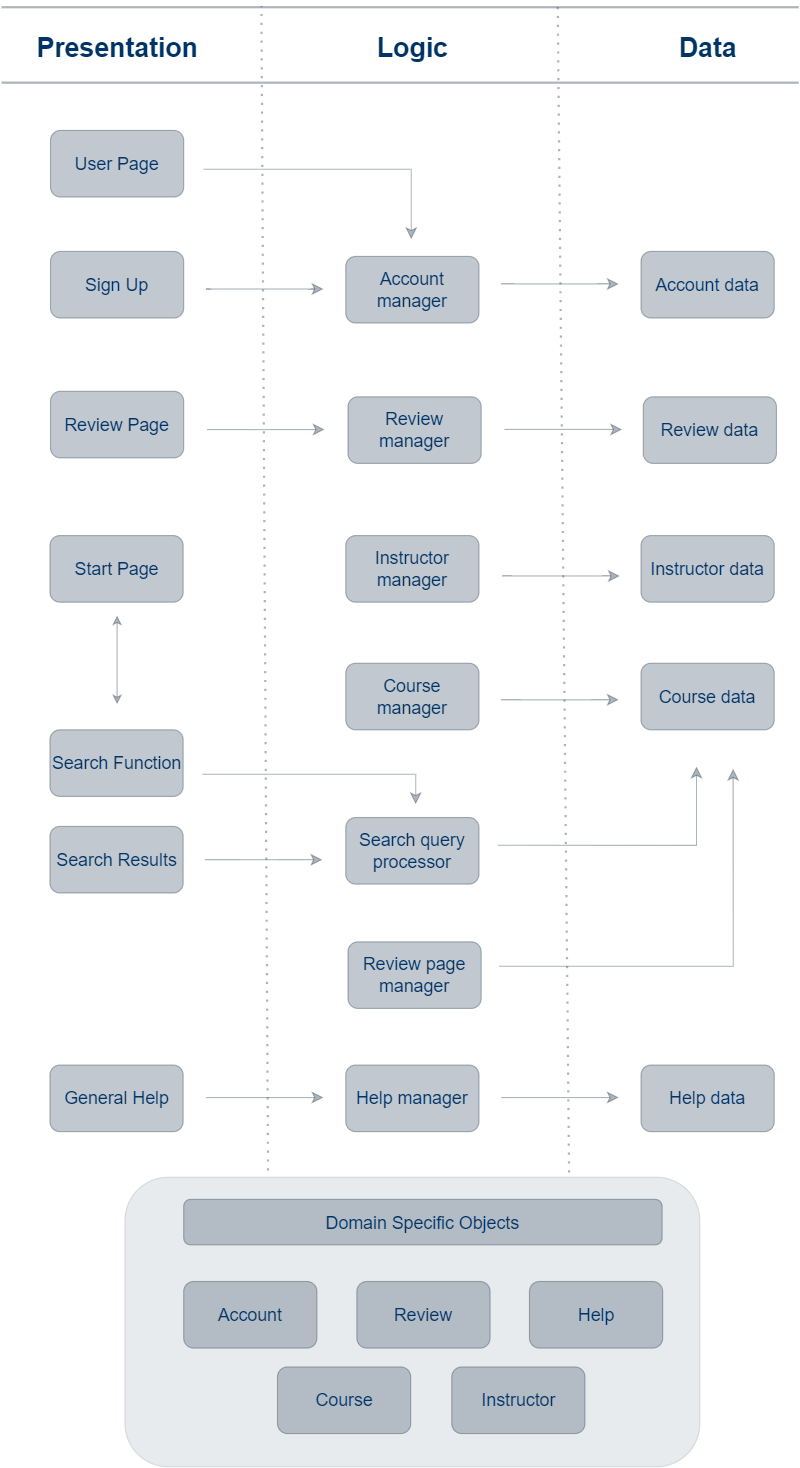

The diagram above was exported from draw.io. Its source (the exported page's mxGraphModel, read from the mxfile embedded in the PNG):
<mxGraphModel dx="2607" dy="1373" grid="0" gridSize="10" guides="1" tooltips="1" connect="1" arrows="1" fold="1" page="0" pageScale="1" pageWidth="850" pageHeight="1100" background="#FFFFFF" math="0" shadow="0">
  <root>
    <mxCell id="0" />
    <mxCell id="1" parent="0" />
    <mxCell id="VRKhqQgsWaYUjROwmrF9-35" value="Account manager" style="rounded=1;whiteSpace=wrap;html=1;fontSize=16;fillColor=#647687;strokeColor=#314354;fontColor=#003366;opacity=40;" parent="1" vertex="1">
      <mxGeometry x="641" y="313.5" width="120" height="60" as="geometry" />
    </mxCell>
    <mxCell id="VRKhqQgsWaYUjROwmrF9-37" value="Review manager" style="rounded=1;whiteSpace=wrap;html=1;fontSize=16;fillColor=#647687;strokeColor=#314354;fontColor=#003366;opacity=40;" parent="1" vertex="1">
      <mxGeometry x="643" y="440" width="120" height="60" as="geometry" />
    </mxCell>
    <mxCell id="VRKhqQgsWaYUjROwmrF9-39" value="Course manager" style="rounded=1;whiteSpace=wrap;html=1;fontSize=16;fillColor=#647687;strokeColor=#314354;fontColor=#003366;opacity=40;" parent="1" vertex="1">
      <mxGeometry x="641" y="680" width="120" height="60" as="geometry" />
    </mxCell>
    <mxCell id="VRKhqQgsWaYUjROwmrF9-40" value="Instructor manager" style="rounded=1;whiteSpace=wrap;html=1;fontSize=16;fillColor=#647687;strokeColor=#314354;fontColor=#003366;opacity=40;" parent="1" vertex="1">
      <mxGeometry x="641" y="565" width="120" height="60" as="geometry" />
    </mxCell>
    <mxCell id="VRKhqQgsWaYUjROwmrF9-41" value="Search query processor" style="rounded=1;whiteSpace=wrap;html=1;fontSize=16;fillColor=#647687;strokeColor=#314354;fontColor=#003366;opacity=40;" parent="1" vertex="1">
      <mxGeometry x="641" y="819" width="120" height="60" as="geometry" />
    </mxCell>
    <mxCell id="VRKhqQgsWaYUjROwmrF9-42" value="Review page manager" style="rounded=1;whiteSpace=wrap;html=1;fontSize=16;fillColor=#647687;strokeColor=#314354;fontColor=#003366;opacity=40;" parent="1" vertex="1">
      <mxGeometry x="643" y="931" width="120" height="60" as="geometry" />
    </mxCell>
    <mxCell id="VRKhqQgsWaYUjROwmrF9-44" value="Help manager" style="rounded=1;whiteSpace=wrap;html=1;fontSize=16;fillColor=#647687;strokeColor=#314354;fontColor=#003366;opacity=40;" parent="1" vertex="1">
      <mxGeometry x="641" y="1042" width="120" height="60" as="geometry" />
    </mxCell>
    <mxCell id="VRKhqQgsWaYUjROwmrF9-45" value="Account data" style="rounded=1;whiteSpace=wrap;html=1;fontSize=16;fillColor=#647687;strokeColor=#314354;fontColor=#003366;opacity=40;" parent="1" vertex="1">
      <mxGeometry x="907" y="309" width="120" height="60" as="geometry" />
    </mxCell>
    <mxCell id="VRKhqQgsWaYUjROwmrF9-47" value="Review data" style="rounded=1;whiteSpace=wrap;html=1;fontSize=16;fillColor=#647687;strokeColor=#314354;fontColor=#003366;opacity=40;" parent="1" vertex="1">
      <mxGeometry x="909" y="440" width="120" height="60" as="geometry" />
    </mxCell>
    <mxCell id="VRKhqQgsWaYUjROwmrF9-49" value="Course data" style="rounded=1;whiteSpace=wrap;html=1;fontSize=16;fillColor=#647687;strokeColor=#314354;fontColor=#003366;opacity=40;" parent="1" vertex="1">
      <mxGeometry x="907" y="680" width="120" height="60" as="geometry" />
    </mxCell>
    <mxCell id="VRKhqQgsWaYUjROwmrF9-50" value="Instructor data" style="rounded=1;whiteSpace=wrap;html=1;fontSize=16;fillColor=#647687;strokeColor=#314354;fontColor=#003366;opacity=40;" parent="1" vertex="1">
      <mxGeometry x="907" y="565" width="120" height="60" as="geometry" />
    </mxCell>
    <mxCell id="VRKhqQgsWaYUjROwmrF9-51" value="Help data" style="rounded=1;whiteSpace=wrap;html=1;fontSize=16;fillColor=#647687;strokeColor=#314354;fontColor=#003366;opacity=40;" parent="1" vertex="1">
      <mxGeometry x="907" y="1042" width="120" height="60" as="geometry" />
    </mxCell>
    <mxCell id="VRKhqQgsWaYUjROwmrF9-52" value="" style="endArrow=classic;html=1;rounded=0;fontSize=12;startSize=8;endSize=8;curved=1;fontColor=#003366;fillColor=#647687;strokeColor=#314354;opacity=40;" parent="1" edge="1">
      <mxGeometry width="50" height="50" relative="1" as="geometry">
        <mxPoint x="781" y="1071.2900000000002" as="sourcePoint" />
        <mxPoint x="887" y="1071.2900000000002" as="targetPoint" />
      </mxGeometry>
    </mxCell>
    <mxCell id="VRKhqQgsWaYUjROwmrF9-53" value="" style="endArrow=classic;html=1;rounded=0;fontSize=12;startSize=8;endSize=8;curved=1;fontColor=#003366;fillColor=#647687;strokeColor=#314354;opacity=40;" parent="1" edge="1">
      <mxGeometry width="50" height="50" relative="1" as="geometry">
        <mxPoint x="781" y="713" as="sourcePoint" />
        <mxPoint x="887" y="713" as="targetPoint" />
      </mxGeometry>
    </mxCell>
    <mxCell id="VRKhqQgsWaYUjROwmrF9-54" value="" style="endArrow=classic;html=1;rounded=0;fontSize=12;startSize=8;endSize=8;curved=1;fontColor=#003366;fillColor=#647687;strokeColor=#314354;opacity=40;" parent="1" edge="1">
      <mxGeometry width="50" height="50" relative="1" as="geometry">
        <mxPoint x="782" y="601.3800000000001" as="sourcePoint" />
        <mxPoint x="888" y="601.3800000000001" as="targetPoint" />
      </mxGeometry>
    </mxCell>
    <mxCell id="VRKhqQgsWaYUjROwmrF9-56" value="" style="endArrow=classic;html=1;rounded=0;fontSize=12;startSize=8;endSize=8;curved=1;fontColor=#003366;fillColor=#647687;strokeColor=#314354;opacity=40;" parent="1" edge="1">
      <mxGeometry width="50" height="50" relative="1" as="geometry">
        <mxPoint x="784" y="469.3700000000001" as="sourcePoint" />
        <mxPoint x="890" y="469.3700000000001" as="targetPoint" />
      </mxGeometry>
    </mxCell>
    <mxCell id="VRKhqQgsWaYUjROwmrF9-58" value="" style="endArrow=classic;html=1;rounded=0;fontSize=12;startSize=8;endSize=8;curved=1;fontColor=#003366;fillColor=#647687;strokeColor=#314354;opacity=40;" parent="1" edge="1">
      <mxGeometry width="50" height="50" relative="1" as="geometry">
        <mxPoint x="781" y="338.29000000000013" as="sourcePoint" />
        <mxPoint x="887" y="338.29000000000013" as="targetPoint" />
      </mxGeometry>
    </mxCell>
    <mxCell id="VRKhqQgsWaYUjROwmrF9-65" value="" style="edgeStyle=segmentEdgeStyle;endArrow=classic;html=1;curved=0;rounded=0;endSize=8;startSize=8;fontSize=12;fontColor=#003366;fillColor=#647687;strokeColor=#314354;opacity=40;" parent="1" edge="1">
      <mxGeometry width="50" height="50" relative="1" as="geometry">
        <mxPoint x="778" y="844" as="sourcePoint" />
        <mxPoint x="957" y="773" as="targetPoint" />
        <Array as="points">
          <mxPoint x="957" y="844" />
        </Array>
      </mxGeometry>
    </mxCell>
    <mxCell id="VRKhqQgsWaYUjROwmrF9-66" value="" style="edgeStyle=segmentEdgeStyle;endArrow=classic;html=1;curved=0;rounded=0;endSize=8;startSize=8;fontSize=12;fontColor=#003366;fillColor=#647687;strokeColor=#314354;opacity=40;" parent="1" edge="1">
      <mxGeometry width="50" height="50" relative="1" as="geometry">
        <mxPoint x="779" y="952.97" as="sourcePoint" />
        <mxPoint x="990" y="775" as="targetPoint" />
        <Array as="points">
          <mxPoint x="990" y="953" />
        </Array>
      </mxGeometry>
    </mxCell>
    <mxCell id="VRKhqQgsWaYUjROwmrF9-77" value="Start Page" style="rounded=1;whiteSpace=wrap;html=1;fontSize=16;fillColor=#647687;strokeColor=#314354;fontColor=#003366;opacity=40;" parent="1" vertex="1">
      <mxGeometry x="374.5" y="565" width="120" height="60" as="geometry" />
    </mxCell>
    <mxCell id="VRKhqQgsWaYUjROwmrF9-78" value="Search Function" style="rounded=1;whiteSpace=wrap;html=1;fontSize=16;fillColor=#647687;strokeColor=#314354;fontColor=#003366;opacity=40;" parent="1" vertex="1">
      <mxGeometry x="374.5" y="740" width="120" height="60" as="geometry" />
    </mxCell>
    <mxCell id="VRKhqQgsWaYUjROwmrF9-79" value="Search Results" style="rounded=1;whiteSpace=wrap;html=1;fontSize=16;fillColor=#647687;strokeColor=#314354;fontColor=#003366;opacity=40;" parent="1" vertex="1">
      <mxGeometry x="374.5" y="827" width="120" height="60" as="geometry" />
    </mxCell>
    <mxCell id="VRKhqQgsWaYUjROwmrF9-80" value="Review Page" style="rounded=1;whiteSpace=wrap;html=1;fontSize=16;fillColor=#647687;strokeColor=#314354;fontColor=#003366;opacity=40;" parent="1" vertex="1">
      <mxGeometry x="375" y="435" width="120" height="60" as="geometry" />
    </mxCell>
    <mxCell id="VRKhqQgsWaYUjROwmrF9-81" value="User Page" style="rounded=1;whiteSpace=wrap;html=1;fontSize=16;fillColor=#647687;strokeColor=#314354;fontColor=#003366;opacity=40;" parent="1" vertex="1">
      <mxGeometry x="375" y="200" width="120" height="60" as="geometry" />
    </mxCell>
    <mxCell id="VRKhqQgsWaYUjROwmrF9-82" value="Sign Up" style="rounded=1;whiteSpace=wrap;html=1;fontSize=16;fillColor=#647687;strokeColor=#314354;fontColor=#003366;opacity=40;" parent="1" vertex="1">
      <mxGeometry x="375" y="309" width="120" height="60" as="geometry" />
    </mxCell>
    <mxCell id="VRKhqQgsWaYUjROwmrF9-85" value="" style="endArrow=classic;html=1;rounded=0;fontSize=12;startSize=8;endSize=8;curved=1;fontColor=#003366;fillColor=#647687;strokeColor=#314354;opacity=40;" parent="1" edge="1">
      <mxGeometry width="50" height="50" relative="1" as="geometry">
        <mxPoint x="516" y="469.5200000000001" as="sourcePoint" />
        <mxPoint x="622" y="469.5200000000001" as="targetPoint" />
      </mxGeometry>
    </mxCell>
    <mxCell id="VRKhqQgsWaYUjROwmrF9-86" value="" style="endArrow=classic;html=1;rounded=0;fontSize=12;startSize=8;endSize=8;curved=1;fontColor=#003366;fillColor=#647687;strokeColor=#314354;opacity=40;" parent="1" edge="1">
      <mxGeometry width="50" height="50" relative="1" as="geometry">
        <mxPoint x="515" y="342.8700000000001" as="sourcePoint" />
        <mxPoint x="621" y="342.8700000000001" as="targetPoint" />
      </mxGeometry>
    </mxCell>
    <mxCell id="VRKhqQgsWaYUjROwmrF9-87" value="" style="edgeStyle=elbowEdgeStyle;elbow=vertical;endArrow=classic;html=1;curved=0;rounded=0;endSize=8;startSize=8;fontColor=#003366;fillColor=#647687;strokeColor=#314354;opacity=40;" parent="1" edge="1">
      <mxGeometry width="50" height="50" relative="1" as="geometry">
        <mxPoint x="513" y="235" as="sourcePoint" />
        <mxPoint x="700" y="298" as="targetPoint" />
        <Array as="points">
          <mxPoint x="616" y="235" />
        </Array>
      </mxGeometry>
    </mxCell>
    <mxCell id="VRKhqQgsWaYUjROwmrF9-88" value="" style="endArrow=classic;startArrow=classic;html=1;rounded=0;fontColor=#003366;fillColor=#647687;strokeColor=#314354;opacity=40;" parent="1" edge="1">
      <mxGeometry width="50" height="50" relative="1" as="geometry">
        <mxPoint x="435" y="717" as="sourcePoint" />
        <mxPoint x="435" y="637" as="targetPoint" />
      </mxGeometry>
    </mxCell>
    <mxCell id="VRKhqQgsWaYUjROwmrF9-91" value="" style="endArrow=classic;html=1;rounded=0;fontSize=12;startSize=8;endSize=8;curved=1;fontColor=#003366;fillColor=#647687;strokeColor=#314354;opacity=40;" parent="1" edge="1">
      <mxGeometry width="50" height="50" relative="1" as="geometry">
        <mxPoint x="514" y="857" as="sourcePoint" />
        <mxPoint x="620" y="857" as="targetPoint" />
      </mxGeometry>
    </mxCell>
    <mxCell id="VRKhqQgsWaYUjROwmrF9-92" value="" style="edgeStyle=elbowEdgeStyle;elbow=vertical;endArrow=classic;html=1;curved=0;rounded=0;endSize=8;startSize=8;fontColor=#003366;fillColor=#647687;strokeColor=#314354;opacity=40;" parent="1" edge="1">
      <mxGeometry width="50" height="50" relative="1" as="geometry">
        <mxPoint x="512" y="780" as="sourcePoint" />
        <mxPoint x="704" y="807" as="targetPoint" />
        <Array as="points">
          <mxPoint x="611" y="780" />
        </Array>
      </mxGeometry>
    </mxCell>
    <mxCell id="VRKhqQgsWaYUjROwmrF9-93" value="General Help" style="rounded=1;whiteSpace=wrap;html=1;fontSize=16;fillColor=#647687;strokeColor=#314354;fontColor=#003366;opacity=40;" parent="1" vertex="1">
      <mxGeometry x="374.5" y="1042" width="120" height="60" as="geometry" />
    </mxCell>
    <mxCell id="VRKhqQgsWaYUjROwmrF9-94" value="" style="endArrow=classic;html=1;rounded=0;fontSize=12;startSize=8;endSize=8;curved=1;fontColor=#003366;fillColor=#647687;strokeColor=#314354;opacity=40;" parent="1" edge="1">
      <mxGeometry width="50" height="50" relative="1" as="geometry">
        <mxPoint x="515" y="1071.2900000000002" as="sourcePoint" />
        <mxPoint x="621" y="1071.2900000000002" as="targetPoint" />
      </mxGeometry>
    </mxCell>
    <mxCell id="VRKhqQgsWaYUjROwmrF9-96" value="" style="endArrow=none;dashed=1;html=1;dashPattern=1 3;strokeWidth=2;rounded=0;fontColor=#003366;fillColor=#76608a;strokeColor=#314354;opacity=40;" parent="1" edge="1">
      <mxGeometry width="50" height="50" relative="1" as="geometry">
        <mxPoint x="571" y="1137" as="sourcePoint" />
        <mxPoint x="565" y="88" as="targetPoint" />
      </mxGeometry>
    </mxCell>
    <mxCell id="VRKhqQgsWaYUjROwmrF9-97" value="" style="endArrow=none;dashed=1;html=1;dashPattern=1 3;strokeWidth=2;rounded=0;exitX=0.716;exitY=0.375;exitDx=0;exitDy=0;exitPerimeter=0;entryX=0.694;entryY=0.554;entryDx=0;entryDy=0;entryPerimeter=0;fontColor=#003366;fillColor=#76608a;strokeColor=#314354;opacity=40;" parent="1" edge="1">
      <mxGeometry width="50" height="50" relative="1" as="geometry">
        <mxPoint x="842.1880000000001" y="1138.75" as="sourcePoint" />
        <mxPoint x="831.942" y="86.53999999999996" as="targetPoint" />
      </mxGeometry>
    </mxCell>
    <mxCell id="VRKhqQgsWaYUjROwmrF9-98" value="Presentation" style="text;strokeColor=none;fillColor=none;html=1;fontSize=24;fontStyle=1;verticalAlign=middle;align=center;fontColor=#003366;opacity=40;" parent="1" vertex="1">
      <mxGeometry x="385" y="106" width="100" height="40" as="geometry" />
    </mxCell>
    <mxCell id="VRKhqQgsWaYUjROwmrF9-99" value="Logic" style="text;strokeColor=none;fillColor=none;html=1;fontSize=24;fontStyle=1;verticalAlign=middle;align=center;fontColor=#003366;opacity=40;" parent="1" vertex="1">
      <mxGeometry x="651" y="106" width="100" height="40" as="geometry" />
    </mxCell>
    <mxCell id="VRKhqQgsWaYUjROwmrF9-100" value="Data" style="text;strokeColor=none;fillColor=none;html=1;fontSize=24;fontStyle=1;verticalAlign=middle;align=center;fontColor=#003366;opacity=40;" parent="1" vertex="1">
      <mxGeometry x="917" y="106" width="100" height="40" as="geometry" />
    </mxCell>
    <mxCell id="VRKhqQgsWaYUjROwmrF9-102" value="" style="line;strokeWidth=2;html=1;fillColor=#76608a;strokeColor=#314354;fontColor=#003366;opacity=40;" parent="1" vertex="1">
      <mxGeometry x="331" y="152" width="718" height="10" as="geometry" />
    </mxCell>
    <mxCell id="VRKhqQgsWaYUjROwmrF9-105" value="" style="line;strokeWidth=2;html=1;fillColor=#76608a;strokeColor=#314354;fontColor=#003366;opacity=40;" parent="1" vertex="1">
      <mxGeometry x="331" y="84" width="718" height="10" as="geometry" />
    </mxCell>
    <mxCell id="E98DKg1O-V1JKG__Usbq-1" value="" style="rounded=1;whiteSpace=wrap;html=1;fillColor=#647687;opacity=15;strokeColor=#314354;" parent="1" vertex="1">
      <mxGeometry x="442" y="1143" width="518" height="261" as="geometry" />
    </mxCell>
    <mxCell id="E98DKg1O-V1JKG__Usbq-4" value="Account" style="rounded=1;whiteSpace=wrap;html=1;fontSize=16;fillColor=#647687;strokeColor=#314354;fontColor=#003366;opacity=40;" parent="1" vertex="1">
      <mxGeometry x="495" y="1237" width="120" height="60" as="geometry" />
    </mxCell>
    <mxCell id="E98DKg1O-V1JKG__Usbq-5" value="Review" style="rounded=1;whiteSpace=wrap;html=1;fontSize=16;fillColor=#647687;strokeColor=#314354;fontColor=#003366;opacity=40;" parent="1" vertex="1">
      <mxGeometry x="651" y="1237" width="120" height="60" as="geometry" />
    </mxCell>
    <mxCell id="E98DKg1O-V1JKG__Usbq-6" value="Course" style="rounded=1;whiteSpace=wrap;html=1;fontSize=16;fillColor=#647687;strokeColor=#314354;fontColor=#003366;opacity=40;" parent="1" vertex="1">
      <mxGeometry x="579.5" y="1314" width="120" height="60" as="geometry" />
    </mxCell>
    <mxCell id="E98DKg1O-V1JKG__Usbq-7" value="Instructor" style="rounded=1;whiteSpace=wrap;html=1;fontSize=16;fillColor=#647687;strokeColor=#314354;fontColor=#003366;opacity=40;" parent="1" vertex="1">
      <mxGeometry x="736.5" y="1314" width="120" height="60" as="geometry" />
    </mxCell>
    <mxCell id="E98DKg1O-V1JKG__Usbq-9" value="Help" style="rounded=1;whiteSpace=wrap;html=1;fontSize=16;fillColor=#647687;strokeColor=#314354;fontColor=#003366;opacity=40;" parent="1" vertex="1">
      <mxGeometry x="806.5" y="1237" width="120" height="60" as="geometry" />
    </mxCell>
    <mxCell id="E98DKg1O-V1JKG__Usbq-11" value="Domain Specific Objects" style="rounded=1;whiteSpace=wrap;html=1;fontSize=16;fillColor=#647687;strokeColor=#314354;fontColor=#003366;opacity=40;" parent="1" vertex="1">
      <mxGeometry x="495" y="1163" width="431" height="41" as="geometry" />
    </mxCell>
  </root>
</mxGraphModel>